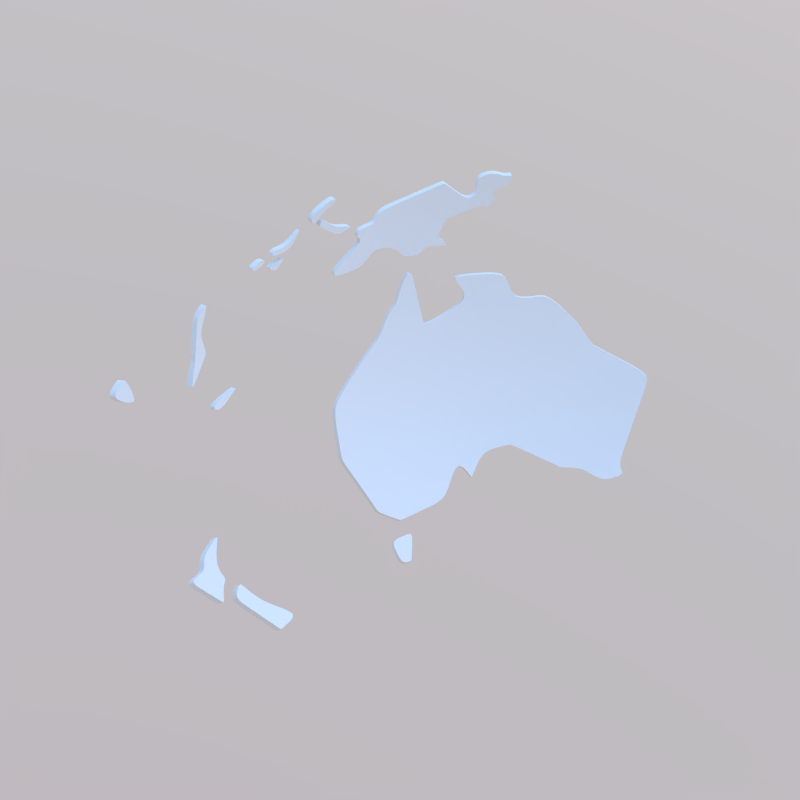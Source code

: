 # Source: Australia.blend  (saved by Blender 4.0.36; exported with 4.5.12 LTS)
import bpy
from mathutils import Matrix  # noqa: F401  (used for matrix-valued properties, if any)

bpy.ops.wm.read_factory_settings(use_empty=True)
scene = bpy.context.scene
scene.name = 'Scene'

# ---- collections
col_collection_1 = bpy.data.collections.new('Collection 1'); scene.collection.children.link(col_collection_1)

# ---- materials (node trees are filled in below, after node groups)
mat_earth_globe_white = bpy.data.materials.new('Earth_Globe_White')
mat_earth_globe_white.alpha_threshold = 0.0
mat_earth_globe_white.roughness = 0.5

# ---- node groups
ng_auto_smooth = bpy.data.node_groups.new('Auto Smooth', 'GeometryNodeTree')
_s = ng_auto_smooth.interface.new_socket(name='Geometry', in_out='OUTPUT', socket_type='NodeSocketGeometry')
_s = ng_auto_smooth.interface.new_socket(name='Geometry', in_out='INPUT', socket_type='NodeSocketGeometry')
_s = ng_auto_smooth.interface.new_socket(name='Angle', in_out='INPUT', socket_type='NodeSocketFloat')
_s.subtype = 'ANGLE'
_s.min_value = 0.0
_s.max_value = 3.142
ng_auto_smooth.is_modifier = True
_N = ng_auto_smooth.nodes; _L = ng_auto_smooth.links
n0 = _N.new('NodeGroupOutput'); n0.name = 'Group Output'; n0.location = (480, -100)
n1 = _N.new('NodeGroupInput'); n1.name = 'Group Input'; n1.location = (-420, -300)
n2 = _N.new('NodeGroupInput'); n2.name = 'Group Input.001'; n2.location = (-60, -100)
n3 = _N.new('GeometryNodeSetShadeSmooth'); n3.name = 'Set Shade Smooth'; n3.location = (120, -100)
n3.domain = 'EDGE'
n4 = _N.new('GeometryNodeSetShadeSmooth'); n4.name = 'Set Shade Smooth.001'; n4.location = (300, -100)
n5 = _N.new('GeometryNodeInputMeshEdgeAngle'); n5.name = 'Edge Angle'; n5.location = (-420, -220)
n6 = _N.new('GeometryNodeInputEdgeSmooth'); n6.name = 'Is Edge Smooth'; n6.location = (-60, -160)
n7 = _N.new('GeometryNodeInputShadeSmooth'); n7.name = 'Is Face Smooth'; n7.location = (-240, -340)
n8 = _N.new('FunctionNodeBooleanMath'); n8.name = 'Boolean Math'; n8.location = (-60, -220)
n9 = _N.new('FunctionNodeCompare'); n9.name = 'Compare'; n9.location = (-240, -180)
n9.operation = 'LESS_EQUAL'
_L.new(n5.outputs[0], n9.inputs[0])
_L.new(n4.outputs[0], n0.inputs[0])
_L.new(n1.outputs[1], n9.inputs[1])
_L.new(n9.outputs[0], n8.inputs[0])
_L.new(n7.outputs[0], n8.inputs[1])
_L.new(n2.outputs[0], n3.inputs[0])
_L.new(n6.outputs[0], n3.inputs[1])
_L.new(n3.outputs[0], n4.inputs[0])
_L.new(n8.outputs[0], n3.inputs[2])
n0.is_active_output = True

# ---- material node trees
mat_earth_globe_white.use_nodes = True; mat_earth_globe_white.node_tree.nodes.clear()
_N = mat_earth_globe_white.node_tree.nodes; _L = mat_earth_globe_white.node_tree.links
n0 = _N.new('ShaderNodeOutputMaterial'); n0.name = 'Material Output'; n0.location = (300, 300)
n1 = _N.new('ShaderNodeBsdfPrincipled'); n1.name = 'Principled BSDF'; n1.location = (-15, 350)
n1.width = 150
n1.subsurface_method = 'BURLEY'
n1.inputs[3].default_value = 1.45
n1.inputs[9].default_value = (1.0, 1.0, 1.0)
_L.new(n1.outputs[0], n0.inputs[0])
n0.is_active_output = True

# ---- world
world_world = bpy.data.worlds.new('World'); scene.world = world_world
world_world.use_nodes = True; world_world.node_tree.nodes.clear()
_N = world_world.node_tree.nodes; _L = world_world.node_tree.links
n0 = _N.new('ShaderNodeOutputWorld'); n0.name = 'World Output'; n0.location = (300, 300)
n1 = _N.new('ShaderNodeBackground'); n1.name = 'Background'; n1.location = (110, 300)
n2 = _N.new('ShaderNodeTexSky'); n2.name = 'Sky Texture'; n2.location = (-90, 300)
n2.sky_type = 'PREETHAM'
n2.sun_direction = (0.2857, 0.1244, 0.9502)
n2.turbidity = 5.0
n2.ground_albedo = 1.0
n2.sun_elevation = 1.571
_L.new(n1.outputs[0], n0.inputs[0])
_L.new(n2.outputs[0], n1.inputs[0])
n0.is_active_output = True
world_world.color = (0.0, 0.0, 0.0)
world_world.use_sun_shadow = False
world_world.sun_shadow_jitter_overblur = 0.0
world_world.cycles.sampling_method = 'MANUAL'
world_world.cycles.max_bounces = 3

# ---- meshes
me_earth_globe_mesh_001 = bpy.data.meshes.new('Earth_Globe_Mesh.001')
me_earth_globe_mesh_001.from_pydata([(-0.1916, 0.3886, -0.2517), (-0.1984, 0.4023, -0.2228), (-0.2044, 0.4145, -0.1926), (-0.217, 0.3761, -0.2507), (-0.2246, 0.3893, -0.2218), (-0.2313, 0.4008, -0.1917), (-0.237, 0.4106, -0.1608), (-0.2408, 0.3609, -0.2521), (-0.2493, 0.3736, -0.223), (-0.2568, 0.3847, -0.1928), (-0.2632, 0.3942, -0.1618), (-0.2683, 0.402, -0.1303), (-0.2641, 0.3444, -0.2527), (-0.2734, 0.3564, -0.2235), (-0.2815, 0.3671, -0.1932), (-0.2885, 0.3761, -0.1621), (-0.2942, 0.3835, -0.1306), (-0.2866, 0.3268, -0.2524), (-0.2965, 0.338, -0.2232), (-0.3053, 0.348, -0.1929), (-0.3128, 0.3565, -0.1618), (-0.3189, 0.3635, -0.1304), (-0.3237, 0.3689, -0.09838), (-0.3299, 0.3761, -6.241e-05), (-0.3079, 0.308, -0.2512), (-0.3183, 0.3184, -0.222), (-0.3276, 0.3277, -0.1919), (-0.3355, 0.3356, -0.1609), (-0.342, 0.3421, -0.1296), (-0.3471, 0.3472, -0.09778), (-0.314, 0.2753, -0.2806), (-0.3268, 0.2866, -0.2524), (-0.338, 0.2966, -0.2232), (-0.3479, 0.3053, -0.1929), (-0.3565, 0.3128, -0.1618), (-0.3634, 0.3189, -0.1304), (-0.3753, 0.3293, -0.03278), (-0.376, 0.33, -5.861e-05), (-0.3308, 0.2536, -0.2807), (-0.3444, 0.2641, -0.2527), (-0.3564, 0.2734, -0.2235), (-0.367, 0.2816, -0.1932), (-0.3761, 0.2885, -0.1621), (-0.3835, 0.2942, -0.1306), (-0.3893, 0.2987, -0.09858), (-0.3935, 0.3019, -0.06585), (-0.396, 0.3039, -0.03285), (-0.3128, 0.2087, -0.3322), (-0.3304, 0.2205, -0.3069), (-0.3465, 0.2313, -0.28), (-0.3609, 0.2408, -0.2521), (-0.3735, 0.2493, -0.223), (-0.3847, 0.2568, -0.1928), (-0.3942, 0.2632, -0.1618), (-0.3612, 0.2085, -0.2785), (-0.3761, 0.217, -0.2507), (-0.3892, 0.2246, -0.2218), (-0.4008, 0.2313, -0.1917), (-0.4731, 0.09421, -0.1301), (-0.3715, 0.04886, -0.3317), (-0.3951, 0.02575, -0.3058), (-0.3003, 0.3004, -0.27), (-0.3574, 0.3365, -0.0981), (-0.372, 0.04435, -0.3316), (-0.4747, 0.09452, -0.124), (-0.4593, 0.1859, -0.06576), (-0.459, 0.1867, -0.06576), (-0.3967, 0.3045, -0.0123), (-0.3938, 0.03904, -0.3061), (-0.3636, 0.3191, -0.1295), (-0.4559, 0.1221, -0.1647), (-0.4557, 0.1221, -0.1654), (-0.3691, 0.3362, -0.03273), (-0.4125, 0.04406, -0.2794), (-0.4119, 0.04926, -0.2795), (-0.3652, 0.2005, -0.279), (-0.4822, 0.01321, -0.1297), (-0.4818, 0.02213, -0.1299), (-0.286, 0.3262, -0.2538), (-0.372, 0.3346, -6.738e-05), (-0.3744, 0.3286, -0.0469), (-0.374, 0.3282, -0.05272), (-0.3734, 0.3277, -0.06001), (-0.3869, 0.1952, -0.2516), (-0.3472, 0.061, -0.3552), (-0.3463, 0.06618, -0.3551), (-0.2816, 0.3308, -0.2525), (-0.2812, 0.3312, -0.2525), (-0.4007, 0.2018, -0.2227), (-0.3702, 0.0584, -0.3316), (-0.3202, 0.1978, -0.3315), (-0.408, 0.2175, -0.1923), (-0.3481, 0.3482, -0.0904), (-0.3341, 0.2151, -0.3066), (-0.4521, 0.2109, -0.03281), (-0.4517, 0.2115, -0.03281), (-0.2613, 0.3408, -0.2606), (-0.3512, 0.3564, -5.451e-05), (-0.3536, 0.3537, -0.01193), (-0.3533, 0.3534, -0.02421), (-0.3207, 0.3715, -0.09842), (-0.3248, 0.3702, -0.08903), (-0.3116, 0.2105, -0.3323), (-0.2347, 0.3518, -0.2704), (-0.3296, 0.2217, -0.3069), (-0.441, 0.2333, -0.0327), (-0.4363, 0.2421, -0.03263), (-0.4034, 0.249, -0.1613), (-0.3299, 0.3761, -0.001226), (-0.3512, 0.2027, -0.2953), (-0.2968, 0.387, -0.1127), (-0.4735, 0.09246, -0.1301), (-0.3288, 0.3771, -6.235e-05), (-0.3299, 0.376, 0.007349), (-0.3081, 0.2056, -0.3384), (-0.3075, 0.2052, -0.3391), (-0.4598, 0.1904, -0.04653), (-0.4593, 0.1902, -0.05134), (-0.4587, 0.1899, -0.05806), (-0.4582, 0.1898, -0.06242), (-0.3832, 0.02499, -0.3206), (-0.2105, 0.3648, -0.2723), (-0.3302, 0.2203, -0.3072), (-0.3219, 0.2148, -0.3196), (-0.4054, 0.02642, -0.2918), (-0.4284, 0.2498, -0.06533), (-0.416, 0.2699, -0.06565), (-0.2688, 0.4027, -0.1271), (-0.3667, 0.04824, -0.337), (-0.4063, 0.2345, -0.1752), (-0.3843, 0.05053, -0.3164), (-0.1936, 0.3686, -0.2792), (-0.4715, 0.1023, -0.13), (-0.3984, 0.2737, -0.1304), (-0.1852, 0.3756, -0.2754), (-0.265, 0.4042, -0.1303), (-0.2373, 0.4112, -0.1587), (-0.4789, 0.103, -0.09807), (-0.4776, 0.109, -0.09797), (-0.3944, 0.2913, -0.1004), (-0.3191, 0.2447, -0.3014), (-0.4292, 0.2478, -0.06719), (-0.4277, 0.247, -0.07883), (-0.3585, 0.07136, -0.3418), (-0.3464, 0.06897, -0.3546), (-0.3973, 0.297, -0.06584), (-0.4321, 0.2495, -0.03311), (-0.4318, 0.2493, -0.03879), (-0.4142, 0.2785, -0.03278), (-0.2081, 0.4218, -0.1712), (-0.3992, 0.2666, -0.1422), (-0.2322, 0.4133, -0.161), (-0.2999, 0.2915, -0.2802), (-0.3156, 0.2888, -0.2646), (-0.2999, 0.2918, -0.2798), (-0.3757, 0.3042, -0.1306), (-0.3645, 0.3176, -0.1304), (-0.3137, 0.275, -0.2813), (-0.1857, 0.3912, -0.2519), (-0.3853, 0.3039, -0.09857), (-0.186, 0.408, -0.223), (-0.4167, 0.2744, -0.03448), (-0.4132, 0.2759, -0.05809), (-0.3855, 0.3122, -0.06583), (-0.3961, 0.01282, -0.3053), (-0.185, 0.4232, -0.1929), (-0.3933, 0.3017, -0.06838), (-0.3925, 0.2976, -0.08823), (-0.4703, 0.09365, -0.1405), (-0.4688, 0.1615, -0.06192), (-0.4608, 0.1876, -0.04721), (-0.4618, 0.1837, -0.05271), (-0.4651, 0.1751, -0.05268), (-0.4624, 0.1786, -0.0637), (-0.4663, 0.1682, -0.06322), (-0.4633, 0.1791, -0.05548), (-0.3995, 0.264, -0.1464), (-0.4194, 0.262, -0.0756), (-0.4254, 0.2608, -0.03405), (-0.4229, 0.2642, -0.03852), (-0.4238, 0.2617, -0.04544), (-0.4199, 0.2674, -0.04828), (-0.4557, 0.1236, -0.1643), (-0.4027, 0.005917, -0.2967), (-0.4024, 0.02395, -0.2962), (-0.1852, 0.3835, -0.2641), (-0.2876, 0.3944, -0.1108), (-0.1769, 0.382, -0.2717), (-0.3457, 0.3437, -0.1143), (-0.3884, 0.1947, -0.2497), (-0.3617, 0.3336, -0.09193), (-0.4803, 0.001636, -0.1374), (-0.475, 0.02764, -0.1522), (-0.3463, 0.08375, -0.3516), (-0.4086, 0.2064, -0.2031), (-0.3673, 0.3345, -0.0601), (-0.372, 0.3328, -0.03442), (-0.1842, 0.4287, -0.1807), (-0.358, 0.3492, -0.01617), (-0.3733, 0.3331, 0.001568), (-0.4832, 0.02082, -0.1246), (-0.3108, 0.2614, -0.2968), (-0.4319, 0.239, -0.08084), (-0.4334, 0.2373, -0.07737), (-0.4343, 0.2445, -0.04079), (-0.4593, 0.09198, -0.1744), (-0.4547, 0.1007, -0.1818), (-0.4411, 0.2343, -0.023), (-0.4432, 0.2294, -0.03003), (-0.4764, 0.1026, -0.1101), (-0.4719, 0.1056, -0.1259), (-0.3131, 0.3731, -0.1157), (-0.3732, 0.304, -0.1382), (-0.4796, 0.1047, -0.09268), (-0.4787, 0.1188, -0.07904), (-0.3463, 0.06151, -0.356), (-0.3895, 0.3032, -0.08259), (-0.387, 0.3098, -0.06836), (-0.3818, 0.3178, -0.05984), (-0.3752, 0.327, -0.05136), (-0.3188, 0.221, -0.3186), (-0.3254, 0.3799, 0.007946), (-0.2998, 0.3109, -0.2576), (-0.4563, 0.1967, -0.0547), (-0.4557, 0.2006, -0.04406), (-0.4544, 0.2025, -0.04873), (-0.4514, 0.2124, -0.03115), (-0.4731, 0.09191, -0.1318), (-0.4671, 0.07773, -0.1598), (-0.2337, 0.3521, -0.2708), (-0.2167, 0.3627, -0.2704), (-0.3953, 0.299, -0.06838), (-0.4037, 0.2899, -0.05735), (-0.3475, 0.3593, -0.02122), (-0.3433, 0.3631, -0.02484), (-0.3364, 0.3701, -0.01374), (-0.3429, 0.3642, -0.008665), (-0.3512, 0.3562, -0.009483), (-0.3117, 0.1961, -0.3405), (-0.3923, 0.03944, -0.308), (-0.3894, 0.03257, -0.3124), (-0.3813, 0.02667, -0.3229), (-0.2418, 0.4093, -0.157), (-0.3854, 0.04983, -0.3151), (-0.3808, 0.0375, -0.3223), (-0.4095, 0.02996, -0.2857), (-0.4126, 0.2818, -0.02257), (-0.3324, 0.3738, 0.007014), (-0.341, 0.366, 0.01141), (-0.3511, 0.3564, 0.005467), (-0.3315, 0.2172, -0.3079), (-0.3293, 0.1992, -0.3217), (-0.4021, 0.03663, -0.2953), (-0.2596, 0.4062, -0.1347), (-0.3482, 0.2029, -0.2987), (-0.4141, 0.0523, -0.2757), (-0.3002, 0.2915, -0.2798), (-0.3138, 0.2756, -0.2806), (-0.4361, 0.2446, -0.003526), (-0.4478, 0.2212, -0.02097), (-0.4454, 0.2251, -0.03005), (-0.443, 0.2309, -0.02032), (-0.4341, 0.2482, -0.007092), (-0.3292, 0.3767, -0.0009974), (-0.3866, 0.2966, -0.1147), (-0.3808, 0.3041, -0.1146), (-0.3941, 0.2865, -0.1146), (-0.3851, 0.2955, -0.1226), (-0.3976, 0.2784, -0.1225), (-0.3783, 0.3042, -0.1227), (-0.4047, 0.2935, -0.01738), (-0.4047, 0.2927, -0.02761), (-0.4187, 0.2702, -0.04311), (-0.4154, 0.2751, -0.04367), (-0.4234, 0.2629, -0.04231), (-0.4092, 0.2842, -0.04468)], [], [(86, 17, 18, 87), (20, 21, 16, 15), (57, 56, 194, 91), (9, 14, 15, 10), (18, 19, 14, 13), (49, 50, 39, 38), (158, 0, 1, 160), (28, 29, 22, 21), (26, 33, 34, 27), (25, 26, 19, 18), (98, 233, 99, 198), (23, 247, 113, 112), (50, 51, 40, 39), (19, 20, 15, 14), (4, 8, 9, 5), (24, 31, 32, 25), (55, 189, 88, 56), (30, 38, 39, 31), (128, 89, 143, 84), (144, 85, 143, 193), (250, 93, 48, 122), (234, 233, 236, 235), (24, 25, 18, 17), (36, 37, 79, 72), (54, 55, 50, 49), (2, 149, 197, 165), (7, 3, 230, 229), (8, 13, 14, 9), (25, 32, 33, 26), (142, 202, 203, 141), (0, 158, 185, 134), (22, 29, 92, 101), (31, 39, 40, 32), (21, 22, 100, 211), (86, 78, 17), (51, 52, 41, 40), (10, 15, 16, 11), (100, 22, 101), (97, 249, 248), (56, 57, 52, 51), (5, 9, 10, 6), (81, 195, 82), (79, 37, 199), (104, 122, 48), (150, 133, 43), (44, 139, 167), (46, 271, 270, 67), (179, 161, 272, 274), (240, 120, 164, 60), (137, 138, 209, 64), (233, 98, 237, 236), (111, 64, 58, 227), (168, 227, 58, 132), (65, 173, 118, 119), (17, 78, 222, 24), (96, 12, 7, 103), (89, 59, 130), (244, 243, 130), (125, 181, 126, 177), (35, 34, 156, 69), (59, 89, 128, 63), (71, 206, 205, 70), (264, 44, 159, 265), (33, 41, 42, 34), (3, 7, 8, 4), (26, 27, 20, 19), (3, 4, 1, 0), (27, 28, 21, 20), (7, 12, 13, 8), (52, 53, 42, 41), (48, 93, 49, 104), (60, 124, 252, 68), (27, 34, 35, 28), (245, 73, 252, 124), (105, 208, 207, 106), (32, 40, 41, 33), (55, 56, 51, 50), (219, 81, 82, 218), (30, 31, 153, 257), (146, 178, 147), (70, 182, 71), (184, 124, 60), (5, 151, 149, 2), (53, 107, 176, 150), (43, 155, 212, 42), (4, 5, 2, 1), (62, 190, 92, 29), (259, 258, 262, 261), (188, 62, 29, 28), (77, 76, 200), (96, 87, 12), (16, 21, 211, 110), (209, 210, 64), (248, 23, 236, 97), (102, 114, 47), (5, 6, 136, 151), (174, 169, 172, 175), (118, 223, 119), (6, 10, 242, 136), (95, 94, 226), (42, 53, 150, 43), (157, 201, 140, 38), (254, 109, 49, 93), (256, 154, 152), (61, 154, 256, 153), (196, 36, 72), (204, 106, 146, 147), (45, 232, 46, 218), (36, 46, 67, 37), (264, 266, 139, 44), (185, 187, 134), (61, 153, 24, 222), (134, 131, 121), (3, 121, 230), (229, 103, 7), (217, 166, 45, 163), (10, 11, 253, 242), (160, 1, 2, 165), (16, 110, 186), (68, 239, 240, 60), (23, 108, 236), (263, 108, 23, 112), (237, 97, 236), (247, 23, 248), (231, 145, 45, 166), (30, 157, 38), (218, 163, 45), (218, 46, 36, 80), (80, 219, 218), (45, 145, 232), (55, 83, 189), (56, 88, 194), (204, 105, 106), (168, 228, 227), (72, 79, 198, 99), (52, 57, 91, 129), (34, 42, 212, 156), (0, 134, 121, 3), (53, 52, 129, 107), (84, 143, 85, 215), (162, 126, 181, 272, 273), (47, 114, 238, 90), (148, 246, 271, 275), (90, 251, 123, 47), (102, 47, 123, 220), (94, 95, 225, 224), (138, 137, 213, 214), (177, 142, 141, 125), (13, 12, 87, 18), (119, 66, 65), (192, 191, 76, 77), (135, 253, 11, 127), (132, 58, 64, 210), (75, 83, 55, 54), (63, 244, 130, 59), (159, 44, 167, 216), (69, 188, 28, 35), (162, 273, 275, 232), (261, 260, 259), (74, 252, 73, 255), (164, 183, 184, 60), (109, 75, 54, 49), (16, 186, 127, 11), (117, 116, 224, 225), (114, 115, 238), (49, 38, 140, 104), (240, 241, 120), (117, 171, 170, 116), (31, 24, 153), (113, 221, 112), (267, 268, 266, 264), (267, 264, 265, 269), (43, 267, 269, 155), (43, 133, 268, 267), (270, 271, 246), (275, 271, 46, 232), (274, 272, 181, 180), (273, 272, 161), (275, 273, 161, 148), (36, 196, 80)])
me_earth_globe_mesh_001.polygons.foreach_set('use_smooth', [True] * 180)
_uv = me_earth_globe_mesh_001.uv_layers.new(name='UVMap')
_uv.uv.foreach_set('vector', [0.8613, 0.4036, 0.8636, 0.4036, 0.8636, 0.4138, 0.8611, 0.4036, 0.8636, 0.4343, 0.8636, 0.4445, 0.8534, 0.4445, 0.8534, 0.4343, 0.9148, 0.4241, 0.9148, 0.4138, 0.9236, 0.4205, 0.9202, 0.4241, 0.8431, 0.4241, 0.8534, 0.4241, 0.8534, 0.4343, 0.8431, 0.4343, 0.8636, 0.4138, 0.8636, 0.4241, 0.8534, 0.4241, 0.8534, 0.4138, 0.9046, 0.3933, 0.9046, 0.4036, 0.8943, 0.4036, 0.8943, 0.3933, 0.8203, 0.4036, 0.8226, 0.4036, 0.8226, 0.4138, 0.8179, 0.4138, 0.8739, 0.4445, 0.8739, 0.4548, 0.8636, 0.4548, 0.8636, 0.4445, 0.8739, 0.4241, 0.8841, 0.4241, 0.8841, 0.4343, 0.8739, 0.4343, 0.8739, 0.4138, 0.8739, 0.4241, 0.8636, 0.4241, 0.8636, 0.4138, 0.8724, 0.4825, 0.8698, 0.4796, 0.8724, 0.4786, 0.8744, 0.4812, 0.8622, 0.4863, 0.8632, 0.4885, 0.8622, 0.4886, 0.8617, 0.4863, 0.9046, 0.4036, 0.9046, 0.4138, 0.8943, 0.4138, 0.8943, 0.4036, 0.8636, 0.4241, 0.8636, 0.4343, 0.8534, 0.4343, 0.8534, 0.4241, 0.8329, 0.4138, 0.8431, 0.4138, 0.8431, 0.4241, 0.8329, 0.4241, 0.8739, 0.4036, 0.8841, 0.4036, 0.8841, 0.4138, 0.8739, 0.4138, 0.9148, 0.4036, 0.9241, 0.4043, 0.9238, 0.4138, 0.9148, 0.4138, 0.8841, 0.3933, 0.8943, 0.3933, 0.8943, 0.4036, 0.8841, 0.4036, 0.9792, 0.3686, 0.9752, 0.3708, 0.969, 0.3664, 0.9725, 0.3606, 0.969, 0.3608, 0.9702, 0.3606, 0.969, 0.3664, 0.9626, 0.3619, 0.9059, 0.3826, 0.9072, 0.3831, 0.9046, 0.3831, 0.9046, 0.3829, 0.868, 0.4785, 0.8698, 0.4796, 0.8677, 0.4835, 0.8649, 0.482, 0.8739, 0.4036, 0.8739, 0.4138, 0.8636, 0.4138, 0.8636, 0.4036, 0.8827, 0.476, 0.8827, 0.4863, 0.8808, 0.4863, 0.8798, 0.476, 0.9148, 0.3933, 0.9148, 0.4036, 0.9046, 0.4036, 0.9046, 0.3933, 0.8226, 0.4241, 0.8226, 0.4312, 0.8145, 0.4281, 0.8154, 0.4241, 0.8431, 0.4036, 0.8329, 0.4036, 0.8353, 0.3965, 0.8427, 0.3967, 0.8431, 0.4138, 0.8534, 0.4138, 0.8534, 0.4241, 0.8431, 0.4241, 0.8739, 0.4138, 0.8841, 0.4138, 0.8841, 0.4241, 0.8739, 0.4241, 0.9134, 0.4615, 0.9163, 0.4609, 0.917, 0.462, 0.9134, 0.4652, 0.8226, 0.4036, 0.8203, 0.4036, 0.8213, 0.3991, 0.8226, 0.3949, 0.8636, 0.4548, 0.8739, 0.4548, 0.8739, 0.4571, 0.8636, 0.4577, 0.8841, 0.4036, 0.8943, 0.4036, 0.8943, 0.4138, 0.8841, 0.4138, 0.8636, 0.4445, 0.8636, 0.4548, 0.8624, 0.4548, 0.8602, 0.4493, 0.8613, 0.4036, 0.8636, 0.4031, 0.8636, 0.4036, 0.9046, 0.4138, 0.9046, 0.4241, 0.8943, 0.4241, 0.8943, 0.4138, 0.8431, 0.4343, 0.8534, 0.4343, 0.8534, 0.4445, 0.8431, 0.4445, 0.8624, 0.4548, 0.8636, 0.4548, 0.8636, 0.4577, 0.8713, 0.4863, 0.8712, 0.488, 0.8668, 0.4898, 0.9148, 0.4138, 0.9148, 0.4241, 0.9046, 0.4241, 0.9046, 0.4138, 0.8329, 0.4241, 0.8431, 0.4241, 0.8431, 0.4343, 0.8329, 0.4343, 0.8827, 0.4698, 0.8798, 0.4675, 0.8827, 0.4675, 0.8808, 0.4863, 0.8827, 0.4863, 0.8814, 0.4867, 0.904, 0.3831, 0.9046, 0.3829, 0.9046, 0.3831, 0.9046, 0.4407, 0.9025, 0.4445, 0.8943, 0.4445, 0.8943, 0.4548, 0.897, 0.4548, 0.8943, 0.4598, 0.8929, 0.476, 0.8973, 0.4776, 0.8971, 0.4808, 0.8929, 0.4824, 0.9079, 0.4742, 0.9032, 0.4758, 0.9053, 0.4729, 0.9083, 0.473, 0.9866, 0.3785, 0.9895, 0.3752, 0.9946, 0.3811, 0.9895, 0.3811, 0.9635, 0.4533, 0.9615, 0.4533, 0.9634, 0.4495, 0.9659, 0.4451, 0.8698, 0.4796, 0.8724, 0.4825, 0.8713, 0.4833, 0.8677, 0.4835, 0.9665, 0.4431, 0.9659, 0.4451, 0.9659, 0.4431, 0.9666, 0.4425, 0.9659, 0.4397, 0.9666, 0.4425, 0.9659, 0.4431, 0.9632, 0.4431, 0.9367, 0.4646, 0.9392, 0.4652, 0.9354, 0.467, 0.9354, 0.4656, 0.8636, 0.4036, 0.8636, 0.4031, 0.871, 0.4014, 0.8739, 0.4036, 0.8534, 0.4007, 0.8534, 0.4036, 0.8431, 0.4036, 0.8431, 0.3969, 0.9752, 0.3708, 0.9792, 0.3708, 0.9792, 0.377, 0.9843, 0.3746, 0.9796, 0.3776, 0.9792, 0.377, 0.9127, 0.4658, 0.9065, 0.4712, 0.9052, 0.4658, 0.9079, 0.4626, 0.8841, 0.4445, 0.8841, 0.4343, 0.8847, 0.4445, 0.8841, 0.4448, 0.9792, 0.3708, 0.9752, 0.3708, 0.9792, 0.3686, 0.9811, 0.3708, 0.9549, 0.4333, 0.9618, 0.4281, 0.965, 0.4306, 0.9549, 0.4336, 0.8943, 0.4497, 0.8943, 0.4548, 0.8923, 0.4548, 0.8913, 0.4497, 0.8841, 0.4241, 0.8943, 0.4241, 0.8943, 0.4343, 0.8841, 0.4343, 0.8329, 0.4036, 0.8431, 0.4036, 0.8431, 0.4138, 0.8329, 0.4138, 0.8739, 0.4241, 0.8739, 0.4343, 0.8636, 0.4343, 0.8636, 0.4241, 0.8329, 0.4036, 0.8329, 0.4138, 0.8226, 0.4138, 0.8226, 0.4036, 0.8739, 0.4343, 0.8739, 0.4445, 0.8636, 0.4445, 0.8636, 0.4343, 0.8431, 0.4036, 0.8534, 0.4036, 0.8534, 0.4138, 0.8431, 0.4138, 0.9046, 0.4241, 0.9046, 0.4343, 0.8943, 0.4343, 0.8943, 0.4241, 0.9046, 0.3831, 0.9072, 0.3831, 0.9046, 0.3933, 0.904, 0.3831, 0.9895, 0.3811, 0.9895, 0.3865, 0.9855, 0.3852, 0.9842, 0.3811, 0.8739, 0.4343, 0.8841, 0.4343, 0.8841, 0.4445, 0.8739, 0.4445, 0.9883, 0.3888, 0.983, 0.3913, 0.9855, 0.3852, 0.9895, 0.3865, 0.9218, 0.4756, 0.9232, 0.4764, 0.9215, 0.4786, 0.9186, 0.4756, 0.8841, 0.4138, 0.8943, 0.4138, 0.8943, 0.4241, 0.8841, 0.4241, 0.9148, 0.4036, 0.9148, 0.4138, 0.9046, 0.4138, 0.9046, 0.4036, 0.8832, 0.4703, 0.8827, 0.4698, 0.8827, 0.4675, 0.8868, 0.4676, 0.8841, 0.3933, 0.8841, 0.4036, 0.8808, 0.3991, 0.884, 0.3933, 0.9159, 0.4754, 0.9118, 0.4751, 0.9159, 0.4736, 0.9549, 0.4336, 0.9544, 0.4337, 0.9549, 0.4333, 0.9904, 0.3848, 0.9895, 0.3865, 0.9895, 0.3811, 0.8329, 0.4241, 0.8311, 0.4343, 0.8226, 0.4312, 0.8226, 0.4241, 0.9046, 0.4343, 0.9102, 0.4343, 0.9053, 0.4393, 0.9046, 0.4407, 0.8943, 0.4445, 0.8903, 0.4445, 0.8898, 0.4421, 0.8943, 0.4343, 0.8329, 0.4138, 0.8329, 0.4241, 0.8226, 0.4241, 0.8226, 0.4138, 0.8786, 0.4548, 0.8802, 0.4568, 0.8739, 0.4571, 0.8739, 0.4548, 0.9273, 0.4778, 0.9191, 0.4832, 0.9178, 0.4821, 0.9239, 0.478, 0.8743, 0.4495, 0.8786, 0.4548, 0.8739, 0.4548, 0.8739, 0.4445, 0.994, 0.4445, 0.997, 0.4445, 0.9945, 0.4463, 0.8534, 0.4007, 0.8611, 0.4036, 0.8534, 0.4036, 0.8534, 0.4445, 0.8636, 0.4445, 0.8602, 0.4493, 0.8534, 0.4503, 0.9634, 0.4495, 0.9622, 0.4443, 0.9659, 0.4451, 0.8668, 0.4898, 0.8622, 0.4863, 0.8677, 0.4835, 0.8713, 0.4863, 0.9053, 0.3733, 0.9061, 0.3707, 0.9061, 0.3733, 0.8329, 0.4241, 0.8329, 0.4343, 0.8329, 0.435, 0.8311, 0.4343, 0.9427, 0.4654, 0.9449, 0.4658, 0.9405, 0.4687, 0.9391, 0.4678, 0.9354, 0.467, 0.9332, 0.468, 0.9354, 0.4656, 0.8329, 0.4343, 0.8431, 0.4343, 0.8345, 0.4356, 0.8329, 0.435, 0.9284, 0.4748, 0.9286, 0.4748, 0.9281, 0.4754, 0.8943, 0.4343, 0.9046, 0.4343, 0.9046, 0.4407, 0.8943, 0.4445, 0.8841, 0.3931, 0.8873, 0.3873, 0.8943, 0.3855, 0.8943, 0.3933, 0.9142, 0.3857, 0.9148, 0.387, 0.9046, 0.3933, 0.9072, 0.3831, 0.8762, 0.3933, 0.876, 0.3933, 0.8761, 0.3932, 0.8739, 0.3968, 0.876, 0.3933, 0.8762, 0.3933, 0.8808, 0.3991, 0.8812, 0.4755, 0.8827, 0.476, 0.8798, 0.476, 0.9176, 0.473, 0.9186, 0.4756, 0.9159, 0.4754, 0.9159, 0.4736, 0.8929, 0.4658, 0.8979, 0.4684, 0.8929, 0.476, 0.8868, 0.4676, 0.8827, 0.476, 0.8929, 0.476, 0.8929, 0.4824, 0.8827, 0.4863, 0.8943, 0.4497, 0.8998, 0.4497, 0.897, 0.4548, 0.8943, 0.4548, 0.8213, 0.3991, 0.8188, 0.3963, 0.8226, 0.3949, 0.8739, 0.3968, 0.8808, 0.3991, 0.8739, 0.4036, 0.871, 0.4014, 0.8226, 0.3949, 0.8266, 0.3933, 0.8329, 0.3957, 0.8329, 0.4036, 0.8329, 0.3957, 0.8353, 0.3965, 0.8427, 0.3967, 0.8431, 0.3969, 0.8431, 0.4036, 0.8897, 0.465, 0.8929, 0.465, 0.8929, 0.4658, 0.8888, 0.4658, 0.8431, 0.4343, 0.8431, 0.4445, 0.84, 0.443, 0.8345, 0.4356, 0.8179, 0.4138, 0.8226, 0.4138, 0.8226, 0.4241, 0.8154, 0.4241, 0.8534, 0.4445, 0.8534, 0.4503, 0.8496, 0.4509, 0.9842, 0.3811, 0.984, 0.3803, 0.9866, 0.3785, 0.9895, 0.3811, 0.8622, 0.4863, 0.8622, 0.4859, 0.8677, 0.4835, 0.8619, 0.486, 0.8622, 0.4859, 0.8622, 0.4863, 0.8617, 0.4863, 0.8713, 0.4833, 0.8713, 0.4863, 0.8677, 0.4835, 0.8632, 0.4885, 0.8622, 0.4863, 0.8668, 0.4898, 0.894, 0.465, 0.8949, 0.4658, 0.8929, 0.4658, 0.8929, 0.465, 0.8841, 0.3933, 0.8841, 0.3931, 0.8943, 0.3933, 0.8868, 0.4676, 0.8888, 0.4658, 0.8929, 0.4658, 0.8868, 0.4676, 0.8929, 0.476, 0.8827, 0.476, 0.8827, 0.4716, 0.8827, 0.4716, 0.8832, 0.4703, 0.8868, 0.4676, 0.8929, 0.4658, 0.8949, 0.4658, 0.8979, 0.4684, 0.9148, 0.4036, 0.9237, 0.4036, 0.9241, 0.4043, 0.9148, 0.4138, 0.9238, 0.4138, 0.9236, 0.4205, 0.9176, 0.473, 0.9218, 0.4756, 0.9186, 0.4756, 0.9659, 0.4397, 0.9708, 0.4334, 0.9666, 0.4425, 0.8798, 0.476, 0.8808, 0.4863, 0.8744, 0.4812, 0.8724, 0.4786, 0.9046, 0.4241, 0.9148, 0.4241, 0.9202, 0.4241, 0.9148, 0.4295, 0.8841, 0.4343, 0.8943, 0.4343, 0.8898, 0.4421, 0.8847, 0.4445, 0.8226, 0.4036, 0.8226, 0.3949, 0.8329, 0.3957, 0.8329, 0.4036, 0.9046, 0.4343, 0.9046, 0.4241, 0.9148, 0.4295, 0.9102, 0.4343, 0.9725, 0.3606, 0.969, 0.3664, 0.9702, 0.3606, 0.9722, 0.3602, 0.9032, 0.4681, 0.9052, 0.4658, 0.9065, 0.4712, 0.9053, 0.4729, 0.9032, 0.4728, 0.9061, 0.3733, 0.9061, 0.3707, 0.9103, 0.3696, 0.9117, 0.3733, 0.9026, 0.476, 0.9015, 0.4792, 0.8973, 0.4776, 0.9003, 0.4723, 0.9117, 0.3733, 0.9131, 0.3773, 0.9061, 0.3785, 0.9061, 0.3733, 0.9053, 0.3733, 0.9061, 0.3733, 0.9061, 0.3785, 0.9034, 0.379, 0.9286, 0.4748, 0.9284, 0.4748, 0.9313, 0.4699, 0.932, 0.4713, 0.9615, 0.4533, 0.9635, 0.4533, 0.963, 0.455, 0.9585, 0.4592, 0.9079, 0.4626, 0.9134, 0.4615, 0.9134, 0.4652, 0.9127, 0.4658, 0.8534, 0.4138, 0.8534, 0.4036, 0.8611, 0.4036, 0.8636, 0.4138, 0.9354, 0.4656, 0.9364, 0.4646, 0.9367, 0.4646, 0.9921, 0.4373, 1.001, 0.4419, 0.997, 0.4445, 0.994, 0.4445, 0.8418, 0.4445, 0.84, 0.443, 0.8431, 0.4445, 0.8431, 0.4456, 0.9632, 0.4431, 0.9659, 0.4431, 0.9659, 0.4451, 0.9622, 0.4443, 0.9182, 0.3933, 0.9237, 0.4036, 0.9148, 0.4036, 0.9148, 0.3933, 0.9811, 0.3708, 0.9843, 0.3746, 0.9792, 0.377, 0.9792, 0.3708, 0.8923, 0.4548, 0.8943, 0.4548, 0.8943, 0.4598, 0.8936, 0.4613, 0.8841, 0.4448, 0.8743, 0.4495, 0.8739, 0.4445, 0.8841, 0.4445, 0.9032, 0.4681, 0.9032, 0.4728, 0.9003, 0.4723, 0.8979, 0.4684, 0.9239, 0.478, 0.9259, 0.4749, 0.9273, 0.4778, 0.9811, 0.3913, 0.9855, 0.3852, 0.983, 0.3913, 0.9801, 0.3927, 0.9946, 0.3811, 0.9974, 0.3843, 0.9904, 0.3848, 0.9895, 0.3811, 0.9148, 0.387, 0.9182, 0.3933, 0.9148, 0.3933, 0.9046, 0.3933, 0.8534, 0.4445, 0.8496, 0.4509, 0.8431, 0.4456, 0.8431, 0.4445, 0.9354, 0.4691, 0.9354, 0.4706, 0.932, 0.4713, 0.9313, 0.4699, 0.9061, 0.3707, 0.9061, 0.3704, 0.9103, 0.3696, 0.9046, 0.3933, 0.8943, 0.3933, 0.8943, 0.3855, 0.904, 0.3831, 0.9866, 0.3785, 0.9887, 0.3743, 0.9895, 0.3752, 0.9354, 0.4691, 0.9376, 0.4687, 0.9364, 0.4704, 0.9354, 0.4706, 0.8841, 0.4036, 0.8739, 0.4036, 0.8808, 0.3991, 0.8622, 0.4886, 0.8603, 0.4888, 0.8617, 0.4863, 0.8943, 0.4471, 0.9011, 0.4471, 0.8998, 0.4497, 0.8943, 0.4497, 0.8943, 0.4471, 0.8943, 0.4497, 0.8913, 0.4497, 0.8908, 0.4471, 0.8943, 0.4445, 0.8943, 0.4471, 0.8908, 0.4471, 0.8903, 0.4445, 0.8943, 0.4445, 0.9025, 0.4445, 0.9011, 0.4471, 0.8943, 0.4471, 0.8971, 0.4808, 0.8973, 0.4776, 0.9015, 0.4792, 0.9003, 0.4723, 0.8973, 0.4776, 0.8929, 0.476, 0.8979, 0.4684, 0.9083, 0.473, 0.9053, 0.4729, 0.9065, 0.4712, 0.9087, 0.472, 0.9032, 0.4728, 0.9053, 0.4729, 0.9032, 0.4758, 0.9003, 0.4723, 0.9032, 0.4728, 0.9032, 0.4758, 0.9026, 0.476, 0.8827, 0.476, 0.8812, 0.4755, 0.8827, 0.4716])
me_earth_globe_mesh_001.materials.append(mat_earth_globe_white)
me_earth_globe_mesh_001.use_remesh_preserve_volume = False
me_earth_globe_mesh_001.use_remesh_preserve_attributes = False
me_earth_globe_mesh_001.use_mirror_vertex_groups = False
me_earth_globe_mesh_001.update()

# ---- objects
ob_earth_globe = bpy.data.objects.new('Earth_Globe', None)
ob_earth_globe_mesh_001 = bpy.data.objects.new('Earth_Globe_Mesh.001', me_earth_globe_mesh_001)

# ---- transforms, parenting, visibility, modifiers, constraints
ob_earth_globe.location = (0.0, 0.0, 0.0)
ob_earth_globe.empty_image_offset = (0.0, 0.0)
ob_earth_globe.lineart.crease_threshold = 0.0
ob_earth_globe_mesh_001.parent = ob_earth_globe
ob_earth_globe_mesh_001.location = (0.0, 0.0, 0.0)
ob_earth_globe_mesh_001.lineart.crease_threshold = 0.0
_m = ob_earth_globe_mesh_001.modifiers.new('Subsurf', 'SUBSURF')
_m.uv_smooth = 'PRESERVE_CORNERS'
_m.quality = 2
_m.show_only_control_edges = False
_m = ob_earth_globe_mesh_001.modifiers.new('Solidify', 'SOLIDIFY')
_m.thickness = -0.01
_m.use_even_offset = True
_m.use_quality_normals = True
_m.nonmanifold_thickness_mode = 'FIXED'
_m.nonmanifold_merge_threshold = 0.0003
_m = ob_earth_globe_mesh_001.modifiers.new('Auto Smooth', 'NODES')
_m.node_group = ng_auto_smooth
_gi = [s.identifier for s in ng_auto_smooth.interface.items_tree if s.item_type == 'SOCKET' and s.in_out == 'INPUT']
_m[_gi[1]] = 1.047  # Angle

# ---- collection membership
col_collection_1.objects.link(ob_earth_globe)
col_collection_1.objects.link(ob_earth_globe_mesh_001)

# ---- scene / render settings (as saved in the file)
scene.frame_start = 1; scene.frame_end = 2; scene.frame_set(1)
scene.render.engine = 'CYCLES'
scene.render.resolution_x = 800
scene.render.resolution_y = 800
scene.render.dither_intensity = 0.0
scene.cycles.use_denoising = False
scene.cycles.samples = 500
scene.cycles.sampling_pattern = 'TABULATED_SOBOL'
scene.cycles.light_sampling_threshold = 0.0
scene.cycles.use_adaptive_sampling = False
scene.cycles.use_light_tree = False
scene.cycles.blur_glossy = 0.0
scene.cycles.max_bounces = 4
scene.cycles.diffuse_bounces = 128
scene.cycles.glossy_bounces = 128
scene.cycles.transmission_bounces = 128
scene.cycles.volume_bounces = 128
scene.cycles.transparent_max_bounces = 128
scene.cycles.pixel_filter_type = 'GAUSSIAN'
scene.cycles.sample_clamp_indirect = 0.0
scene.view_settings.view_transform = 'Standard'
bpy.context.view_layer.update()

# ---- added for rendering (the .blend has no active camera): camera
cam_auto = bpy.data.cameras.new('AutoCamera')
cam_auto.lens = 50.0
cam_auto.sensor_width = 36.0
cam_auto.clip_end = 1000.0
ob_auto_camera = bpy.data.objects.new('AutoCamera', cam_auto)
scene.collection.objects.link(ob_auto_camera)
ob_auto_camera.location = (0.263332, -0.497825, 0.302957)
ob_auto_camera.rotation_euler = (1.09748, -7.21219e-08, 0.694738)
scene.camera = ob_auto_camera
bpy.context.view_layer.update()
